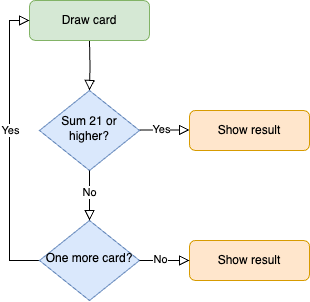

The diagram above was exported from draw.io. Its source (the exported page's mxGraphModel, read from the mxfile embedded in the PNG):
<mxGraphModel dx="795" dy="425" grid="1" gridSize="10" guides="1" tooltips="1" connect="1" arrows="1" fold="1" page="1" pageScale="1" pageWidth="827" pageHeight="1169" math="0" shadow="0">
  <root>
    <mxCell id="WIyWlLk6GJQsqaUBKTNV-0" />
    <mxCell id="WIyWlLk6GJQsqaUBKTNV-1" parent="WIyWlLk6GJQsqaUBKTNV-0" />
    <mxCell id="WIyWlLk6GJQsqaUBKTNV-2" value="" style="rounded=0;html=1;jettySize=auto;orthogonalLoop=1;fontSize=11;endArrow=block;endFill=0;endSize=8;strokeWidth=1;shadow=0;labelBackgroundColor=none;edgeStyle=orthogonalEdgeStyle;" parent="WIyWlLk6GJQsqaUBKTNV-1" target="WIyWlLk6GJQsqaUBKTNV-6" edge="1">
      <mxGeometry relative="1" as="geometry">
        <mxPoint x="220" y="160" as="sourcePoint" />
      </mxGeometry>
    </mxCell>
    <mxCell id="WIyWlLk6GJQsqaUBKTNV-3" value="Draw card" style="rounded=1;whiteSpace=wrap;html=1;fontSize=12;glass=0;strokeWidth=1;shadow=0;fillColor=#d5e8d4;strokeColor=#82b366;" parent="WIyWlLk6GJQsqaUBKTNV-1" vertex="1">
      <mxGeometry x="160" y="120" width="120" height="40" as="geometry" />
    </mxCell>
    <mxCell id="WIyWlLk6GJQsqaUBKTNV-4" value="" style="rounded=0;html=1;jettySize=auto;orthogonalLoop=1;fontSize=11;endArrow=block;endFill=0;endSize=8;strokeWidth=1;shadow=0;labelBackgroundColor=none;edgeStyle=orthogonalEdgeStyle;entryX=0;entryY=0.5;entryDx=0;entryDy=0;exitX=0;exitY=0.5;exitDx=0;exitDy=0;" parent="WIyWlLk6GJQsqaUBKTNV-1" source="kl0ef2Rv7X_GogdxBtTb-5" target="WIyWlLk6GJQsqaUBKTNV-3" edge="1">
      <mxGeometry x="-0.7604" y="10" relative="1" as="geometry">
        <mxPoint as="offset" />
        <mxPoint x="220" y="330" as="targetPoint" />
        <Array as="points">
          <mxPoint x="140" y="380" />
          <mxPoint x="140" y="140" />
        </Array>
      </mxGeometry>
    </mxCell>
    <mxCell id="kl0ef2Rv7X_GogdxBtTb-16" value="Yes" style="edgeLabel;html=1;align=center;verticalAlign=middle;resizable=0;points=[];" vertex="1" connectable="0" parent="WIyWlLk6GJQsqaUBKTNV-4">
      <mxGeometry x="0.1034" y="-1" relative="1" as="geometry">
        <mxPoint as="offset" />
      </mxGeometry>
    </mxCell>
    <mxCell id="WIyWlLk6GJQsqaUBKTNV-5" value="" style="edgeStyle=orthogonalEdgeStyle;rounded=0;html=1;jettySize=auto;orthogonalLoop=1;fontSize=11;endArrow=block;endFill=0;endSize=8;strokeWidth=1;shadow=0;labelBackgroundColor=none;" parent="WIyWlLk6GJQsqaUBKTNV-1" edge="1">
      <mxGeometry x="-0.2003" y="10" relative="1" as="geometry">
        <mxPoint as="offset" />
        <mxPoint x="270" y="249.49" as="sourcePoint" />
        <mxPoint x="320" y="249.49" as="targetPoint" />
        <Array as="points">
          <mxPoint x="295" y="249.49" />
          <mxPoint x="295" y="250.49" />
        </Array>
      </mxGeometry>
    </mxCell>
    <mxCell id="kl0ef2Rv7X_GogdxBtTb-12" value="Yes" style="edgeLabel;html=1;align=center;verticalAlign=middle;resizable=0;points=[];" vertex="1" connectable="0" parent="WIyWlLk6GJQsqaUBKTNV-5">
      <mxGeometry x="-0.1237" y="1" relative="1" as="geometry">
        <mxPoint as="offset" />
      </mxGeometry>
    </mxCell>
    <mxCell id="WIyWlLk6GJQsqaUBKTNV-6" value="Sum 21 or higher?" style="rhombus;whiteSpace=wrap;html=1;shadow=0;fontFamily=Helvetica;fontSize=12;align=center;strokeWidth=1;spacing=6;spacingTop=-4;fillColor=#dae8fc;strokeColor=#6c8ebf;" parent="WIyWlLk6GJQsqaUBKTNV-1" vertex="1">
      <mxGeometry x="170" y="210" width="100" height="80" as="geometry" />
    </mxCell>
    <mxCell id="WIyWlLk6GJQsqaUBKTNV-7" value="Show result" style="rounded=1;whiteSpace=wrap;html=1;fontSize=12;glass=0;strokeWidth=1;shadow=0;fillColor=#ffe6cc;strokeColor=#d79b00;" parent="WIyWlLk6GJQsqaUBKTNV-1" vertex="1">
      <mxGeometry x="320" y="230" width="120" height="40" as="geometry" />
    </mxCell>
    <mxCell id="kl0ef2Rv7X_GogdxBtTb-5" value="One more card?" style="rhombus;whiteSpace=wrap;html=1;shadow=0;fontFamily=Helvetica;fontSize=12;align=center;strokeWidth=1;spacing=6;spacingTop=-4;fillColor=#dae8fc;strokeColor=#6c8ebf;" vertex="1" parent="WIyWlLk6GJQsqaUBKTNV-1">
      <mxGeometry x="170" y="340" width="100" height="80" as="geometry" />
    </mxCell>
    <mxCell id="kl0ef2Rv7X_GogdxBtTb-8" value="" style="rounded=0;html=1;jettySize=auto;orthogonalLoop=1;fontSize=11;endArrow=block;endFill=0;endSize=8;strokeWidth=1;shadow=0;labelBackgroundColor=none;edgeStyle=orthogonalEdgeStyle;exitX=0.5;exitY=1;exitDx=0;exitDy=0;entryX=0.5;entryY=0;entryDx=0;entryDy=0;" edge="1" parent="WIyWlLk6GJQsqaUBKTNV-1" source="WIyWlLk6GJQsqaUBKTNV-6" target="kl0ef2Rv7X_GogdxBtTb-5">
      <mxGeometry relative="1" as="geometry">
        <mxPoint x="230" y="170" as="sourcePoint" />
        <mxPoint x="230" y="220" as="targetPoint" />
      </mxGeometry>
    </mxCell>
    <mxCell id="kl0ef2Rv7X_GogdxBtTb-11" value="No" style="edgeLabel;html=1;align=center;verticalAlign=middle;resizable=0;points=[];" vertex="1" connectable="0" parent="kl0ef2Rv7X_GogdxBtTb-8">
      <mxGeometry x="-0.1455" relative="1" as="geometry">
        <mxPoint as="offset" />
      </mxGeometry>
    </mxCell>
    <mxCell id="kl0ef2Rv7X_GogdxBtTb-9" value="Show result" style="rounded=1;whiteSpace=wrap;html=1;fontSize=12;glass=0;strokeWidth=1;shadow=0;fillColor=#ffe6cc;strokeColor=#d79b00;" vertex="1" parent="WIyWlLk6GJQsqaUBKTNV-1">
      <mxGeometry x="320" y="360" width="120" height="40" as="geometry" />
    </mxCell>
    <mxCell id="kl0ef2Rv7X_GogdxBtTb-10" value="" style="edgeStyle=orthogonalEdgeStyle;rounded=0;html=1;jettySize=auto;orthogonalLoop=1;fontSize=11;endArrow=block;endFill=0;endSize=8;strokeWidth=1;shadow=0;labelBackgroundColor=none;exitX=1;exitY=0.5;exitDx=0;exitDy=0;entryX=0;entryY=0.5;entryDx=0;entryDy=0;" edge="1" parent="WIyWlLk6GJQsqaUBKTNV-1" source="kl0ef2Rv7X_GogdxBtTb-5" target="kl0ef2Rv7X_GogdxBtTb-9">
      <mxGeometry x="-0.2007" y="10" relative="1" as="geometry">
        <mxPoint as="offset" />
        <mxPoint x="280" y="259.49" as="sourcePoint" />
        <mxPoint x="330" y="340" as="targetPoint" />
        <Array as="points">
          <mxPoint x="320" y="380" />
          <mxPoint x="320" y="380" />
        </Array>
      </mxGeometry>
    </mxCell>
    <mxCell id="kl0ef2Rv7X_GogdxBtTb-13" value="No" style="edgeLabel;html=1;align=center;verticalAlign=middle;resizable=0;points=[];" vertex="1" connectable="0" parent="kl0ef2Rv7X_GogdxBtTb-10">
      <mxGeometry x="-0.1535" y="1" relative="1" as="geometry">
        <mxPoint as="offset" />
      </mxGeometry>
    </mxCell>
  </root>
</mxGraphModel>